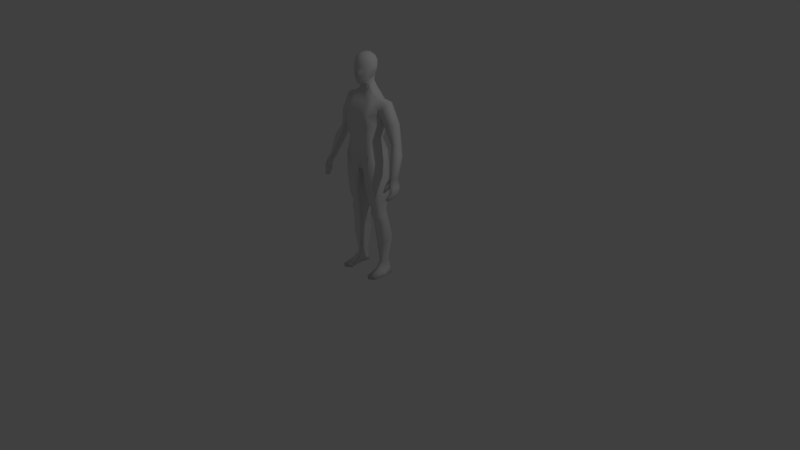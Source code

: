 # Source: playermodel.blend  (saved by Blender 2.78.0; exported with 4.5.12 LTS)
import bpy
from mathutils import Matrix  # noqa: F401  (used for matrix-valued properties, if any)

bpy.ops.wm.read_factory_settings(use_empty=True)
scene = bpy.context.scene
scene.name = 'Scene'

# ---- collections
col_collection_1 = bpy.data.collections.new('Collection 1'); scene.collection.children.link(col_collection_1)
col_collection_6 = bpy.data.collections.new('Collection 6'); scene.collection.children.link(col_collection_6)

# ---- world
world_world = bpy.data.worlds.new('World'); scene.world = world_world
world_world.color = (0.05088, 0.05088, 0.05088)
world_world.use_sun_shadow = False
world_world.sun_shadow_jitter_overblur = 0.0
world_world.cycles.sampling_method = 'MANUAL'

# ---- cameras
cam_camera = bpy.data.cameras.new('Camera')
cam_camera.clip_end = 100.0
cam_camera.lens = 35.0
cam_camera.sensor_width = 32.0
cam_camera.sensor_height = 18.0
cam_camera.ortho_scale = 7.314
cam_camera.dof.focus_distance = 0.0
cam_camera.dof.aperture_fstop = 128.0

# ---- lights
light_lamp = bpy.data.lights.new('Lamp', 'POINT')
light_lamp.transmission_factor = 0.0
light_lamp.cutoff_distance = 30.0
light_lamp.energy = 100.0
light_lamp.shadow_buffer_clip_start = 1.001
light_lamp.shadow_soft_size = 0.1
light_lamp.shadow_maximum_resolution = 0.006
light_lamp.use_absolute_resolution = True

# ---- meshes
me_cube_001 = bpy.data.meshes.new('Cube.001')
me_cube_001.from_pydata([(1.41, -0.4223, 3.876), (1.296, 0.9971, -0.7896), (1.21, 0.5783, 3.862), (1.403, 0.951, 1.739), (0.9869, 0.7343, 0.348), (1.269, -1.217, 1.739), (0.9869, -1.057, 0.348), (0.7813, 0.9407, -0.9229), (0.8683, 0.5759, 4.215), (0.7365, -0.9609, -1.002), (0.9773, -0.311, 4.106), (0.6608, -1.076, 0.2086), (0.8018, -1.217, 1.745), (0.6608, 0.7343, 0.2086), (0.7592, 1.124, 1.765), (1.295, 1.154, 2.67), (1.302, -1.244, 2.506), (0.8182, -1.196, 2.771), (0.8401, 1.223, 2.946), (0.4519, -0.1881, 4.799), (0.339, 0.4474, 5.003), (1.489, 0.1415, 3.861), (1.292, -0.1294, 0.348), (1.698, -0.01968, 1.748), (0.949, 0.1403, 4.127), (1.691, -0.01804, -5.671), (1.688, 0.2792, 2.403), (0.4667, 0.1499, 4.875), (0.4195, 1.099, -1.768), (1.437, -0.04599, -1.01), (0.2565, -0.8496, -2.201), (1.296, -1.125, -1.013), (0.5083, 0.6681, -2.079), (1.52, 0.565, -5.663), (0.6785, -0.3262, -5.735), (1.527, -0.3846, -5.678), (0.6862, 0.6893, -5.704), (0.8847, 0.07331, -5.754), (1.901, 0.1307, -6.731), (1.642, 0.6675, -6.755), (0.7655, -0.1952, -6.832), (1.65, -0.2536, -6.787), (0.7732, 0.7918, -6.784), (0.9717, 0.07331, -6.84), (1.7, 0.2822, -10.66), (1.5, 0.7061, -10.69), (1.169, 0.08755, -10.63), (1.52, 0.0538, -10.64), (1.173, 0.778, -10.67), (1.339, 0.3393, -10.6), (0.3107, 1.083, -2.415), (0.5366, 0.1371, -3.259), (0.3053, -0.8046, -3.261), (1.613, -0.9341, -2.427), (1.753, -0.06623, -2.403), (1.607, 0.8365, -2.271), (0.505, 0.8072, -4.814), (0.4966, -0.6008, -5.106), (1.628, 0.7444, -4.688), (0.7143, 0.09464, -5.148), (1.636, -0.6865, -4.807), (1.789, -0.03936, -4.823), (1.652, -0.4433, -6.221), (1.811, -0.02677, -6.206), (1.643, 0.5264, -6.196), (0.65, 0.6745, -6.245), (0.8512, 0.08204, -6.305), (0.6408, -0.3737, -6.289), (0.968, 1.076, -8.408), (1.053, 0.4919, -8.622), (0.959, -0.03579, -8.737), (1.82, -0.1045, -8.682), (2.1, 0.2162, -8.572), (1.811, 0.9293, -8.372), (1.894, 0.001205, -11.38), (1.717, 0.7802, -11.23), (1.148, -0.3453, -11.26), (1.722, -0.3791, -11.23), (1.152, 0.8521, -11.25), (1.345, 0.05403, -11.42), (2.168, -0.0267, -11.63), (1.998, 0.6733, -11.65), (0.9969, -1.21, -11.71), (2.008, -1.279, -11.68), (1.006, 0.8211, -11.67), (1.207, 0.08192, -11.69), (1.552, -0.1566, 3.738), (1.139, -0.5937, 0.348), (1.49, -0.6181, 1.743), (0.9638, -0.05837, 4.114), (1.554, -0.2326, 2.526), (0.3276, 0.1899, -2.225), (1.366, -0.5879, -1.018), (0.7816, -0.1265, -5.745), (1.609, -0.2013, -5.675), (0.8686, -0.06097, -6.836), (1.776, -0.06147, -6.759), (1.254, 0.2135, -10.62), (1.61, 0.168, -10.65), (0.4209, -0.3159, -3.261), (1.683, -0.4979, -2.423), (0.6055, -0.2531, -5.127), (1.712, -0.3629, -4.815), (0.746, -0.1458, -6.297), (1.732, -0.235, -6.214), (1.96, 0.05585, -8.627), (1.016, 0.2281, -8.69), (1.246, -0.1457, -11.34), (1.808, -0.1889, -11.31), (1.102, -0.5639, -11.7), (2.088, -0.6529, -11.65), (1.429, 0.4148, 3.761), (1.139, 0.3032, 0.348), (1.533, 0.4745, 1.743), (0.901, 0.3401, 4.167), (1.523, 0.6404, 2.571), (0.3242, 0.9516, -2.085), (1.605, 0.2735, -5.667), (0.7854, 0.3813, -5.729), (1.772, 0.3991, -6.743), (0.8724, 0.4326, -6.812), (1.6, 0.4942, -10.67), (1.256, 0.5587, -10.64), (1.68, 0.3953, -2.313), (0.4236, 0.606, -2.837), (1.708, 0.3525, -4.756), (0.6097, 0.4509, -4.981), (0.7506, 0.3783, -6.275), (1.727, 0.2498, -6.201), (1.955, 0.5728, -8.472), (1.007, 0.7839, -8.505), (1.806, 0.3907, -11.31), (1.249, 0.4531, -11.33), (2.083, 0.3233, -11.64), (1.107, 0.4515, -11.68), (1.366, 0.5048, -0.8734), (1.288, 0.916, 3.265), (1.341, -0.833, 3.182), (0.8353, -0.7538, 3.533), (0.7924, 0.8305, 3.663), (1.609, 0.2468, 3.129), (1.571, -0.2727, 3.143), (1.505, 0.6478, 3.175), (1.603, 0.243, 3.129), (2.142, 0.6765, 3.544), (2.196, 0.2993, 3.632), (1.749, 0.6485, 2.469), (1.839, 0.2789, 2.25), (3.248, 0.6332, 0.5064), (2.17, -0.1403, 3.523), (1.776, -0.234, 2.429), (1.982, -0.2742, 2.984), (1.985, 0.7769, 3.013), (2.988, 0.6829, 1.963), (3.074, 0.3162, 1.964), (1.906, 0.5711, 1.919), (1.813, 0.2633, 1.775), (2.968, -0.07473, 1.961), (1.967, -0.1545, 1.916), (2.476, -0.1887, 1.939), (2.484, 0.7223, 1.941), (3.281, 0.316, 0.5242), (2.872, 0.5997, 0.3222), (2.844, 0.2802, 0.2461), (3.24, -0.02339, 0.508), (2.858, -0.09926, 0.3207), (3.052, -0.1255, 0.4166), (3.062, 0.6719, 0.4148), (3.704, 0.3152, -0.4353), (3.752, -0.03291, -0.4387), (3.157, 0.2914, -0.7057), (3.117, -0.05274, -0.8456), (0.8342, -0.9795, -2.019), (3.692, -0.403, -0.4935), (3.136, -0.4729, -0.7722), (3.419, -0.5083, -0.6356), (3.433, 0.3639, -0.5647), (3.919, -0.3331, -2.039), (3.942, -0.5504, -2.025), (3.543, -0.3472, -2.099), (3.509, -0.5632, -2.08), (3.726, -0.6173, -2.059), (3.892, -0.7811, -2.019), (3.463, -0.8915, -2.09), (3.702, -0.8464, -2.046), (3.735, -0.3023, -2.071), (0.7817, 1.163, -1.334), (1.098, -0.4796, -5.707), (1.098, 0.7628, -5.684), (1.203, -0.314, -6.81), (1.203, 0.8924, -6.77), (1.412, 0.05883, -10.61), (1.412, 0.9077, -10.66), (0.952, 1.06, -2.339), (0.952, -1.132, -2.849), (1.06, 0.9503, -4.752), (1.06, -0.8437, -4.958), (1.141, -0.5466, -6.255), (1.141, 0.7292, -6.221), (1.432, 1.237, -8.383), (1.432, -0.119, -8.702), (1.482, -0.4883, -11.32), (1.482, 1.001, -11.32), (1.497, -1.603, -11.69), (1.497, 0.9147, -11.66), (1.682, 0.004908, -11.66), (1.59, -0.7992, -11.68), (1.59, 0.4598, -11.66), (3.804, -1.176, -2.514), (3.831, -0.44, -2.594), (4.045, -1.114, -2.536), (4.223, -0.7708, -2.627), (4.223, -0.44, -2.666), (3.951, -1.211, -2.99), (3.947, -0.6296, -3.003), (4.142, -1.224, -3.105), (4.197, -0.6365, -3.131), (3.821, -1.313, -3.267), (3.808, -0.7245, -3.304), (3.996, -1.335, -3.45), (4.046, -0.728, -3.478), (3.682, -1.522, -3.618), (3.609, -1.144, -3.747), (3.799, -1.531, -3.685), (3.738, -1.126, -3.82), (3.429, -1.548, -3.084), (3.669, -1.274, -2.6), (3.429, -1.443, -3.112), (3.428, -1.227, -2.442), (3.538, -1.548, -3.084), (3.428, -0.9074, -2.534), (3.538, -1.443, -3.112), (3.683, -0.9658, -2.732), (4.027, -0.44, -2.63), (3.915, -1.146, -2.528), (3.949, -0.9201, -2.997), (4.072, -0.6331, -3.067), (4.012, -1.219, -3.028), (3.927, -0.7262, -3.391), (3.907, -1.324, -3.356), (3.674, -1.145, -3.779), (3.704, -1.529, -3.645), (4.204, -0.9271, -3.121), (3.818, -1.046, -3.281), (4.059, -1.056, -3.463), (3.645, -1.414, -3.733), (3.768, -1.419, -3.798), (3.706, -1.417, -3.766), (3.428, -1.071, -2.486), (4.173, -1.075, -3.113), (4.028, -1.196, -3.457), (3.95, -1.065, -2.993), (3.819, -1.18, -3.274), (3.663, -1.468, -3.675), (3.705, -1.473, -3.705), (4.134, -0.9422, -2.582), (3.783, -1.475, -3.741), (4.223, -0.6054, -2.647), (3.948, -0.7749, -3.0), (4.201, -0.7818, -3.126), (4.053, -0.8921, -3.47), (3.753, -1.273, -3.809), (3.813, -0.8855, -3.293), (3.627, -1.279, -3.74), (3.69, -1.281, -3.772), (-3.702, -0.8464, -2.046), (-3.735, -0.3023, -2.071), (0.6512, -0.2085, 4.326), (0.6498, 0.5219, 4.478), (0.7341, 0.1803, 4.355), (0.6767, 0.409, 4.416), (0.7335, -0.01574, 4.338), (0.344, 0.7087, 6.646), (0.8349, -0.4041, 6.662), (0.3258, -0.7649, 4.977), (0.3599, -0.4065, 7.144), (0.3599, 0.3082, 7.161), (0.2289, -0.9778, 5.629), (0.3542, -0.8774, 6.576), (0.7914, -0.5557, 5.718), (0.7576, 0.1387, 5.715), (0.8349, 0.2632, 6.674), (0.3223, 0.6399, 5.745), (0.336, 0.5746, 6.968), (0.6092, 0.4459, 5.788), (0.6036, 0.01872, 5.334), (0.6671, -0.386, 6.99), (0.6092, -0.8074, 5.687), (0.2979, -0.9226, 5.128), (0.6473, 0.5325, 6.651), (0.6021, -0.6651, 5.237), (0.6671, 0.2771, 7.005), (0.6473, -0.7001, 6.63), (0.336, -0.7173, 6.942), (0.3798, -0.03666, 7.22), (0.367, -0.9218, 6.198), (0.873, -0.4607, 6.213), (0.8605, 0.2363, 6.305), (0.8393, -0.2079, 5.67), (0.8997, -0.06158, 6.687), (0.3506, 0.7255, 6.221), (0.5118, -0.8091, 5.315), (0.5625, -0.6131, 6.869), (0.5135, 0.3046, 5.446), (0.5625, 0.4729, 6.891), (0.665, 0.5231, 6.235), (0.6448, -0.3754, 5.275), (0.7082, -0.04289, 7.04), (0.665, -0.7553, 6.199), (0.958, -0.09221, 6.292), (0.2431, -0.9672, 5.892), (0.8322, -0.5082, 5.953), (0.809, 0.1875, 5.995), (0.3364, 0.6827, 5.971), (0.6371, 0.4845, 6.0), (0.6371, -0.7814, 5.931), (0.8986, -0.15, 5.966), (0.2253, -0.9697, 5.555), (0.7636, -0.5718, 5.647), (0.7229, 0.1241, 5.632), (0.5952, 0.4252, 5.738), (0.595, -0.8077, 5.632), (0.3247, 0.6116, 5.636), (0.8002, -0.2268, 5.582), (0.8953, 0.1902, 5.962), (0.9516, 0.222, 6.166), (0.8465, 0.167, 5.817), (0.9236, -0.105, 5.786), (1.043, -0.03382, 6.165), (0.9797, -0.07368, 5.947), (0.8058, 0.1392, 5.694), (0.8792, -0.1365, 5.659), (-1.41, -0.4223, 3.876), (-1.296, 0.9971, -0.7896), (-1.21, 0.5783, 3.862), (-1.403, 0.951, 1.739), (-0.9869, 0.7343, 0.348), (-1.269, -1.217, 1.739), (-0.9869, -1.057, 0.348), (-0.7813, 0.9407, -0.9229), (-0.8683, 0.5759, 4.215), (-0.7365, -0.9609, -1.002), (-0.9773, -0.311, 4.106), (-0.6608, -1.076, 0.2086), (-0.8018, -1.217, 1.745), (-0.6608, 0.7343, 0.2086), (-0.7592, 1.124, 1.765), (-1.295, 1.154, 2.67), (-1.302, -1.244, 2.506), (-0.8182, -1.196, 2.771), (-0.8401, 1.223, 2.946), (-0.4519, -0.1881, 4.799), (-0.339, 0.4474, 5.003), (-1.489, 0.1415, 3.861), (-1.292, -0.1294, 0.348), (-1.698, -0.01968, 1.748), (-0.949, 0.1403, 4.127), (-1.691, -0.01804, -5.671), (-1.688, 0.2792, 2.403), (-0.4667, 0.1499, 4.875), (-0.4195, 1.099, -1.768), (-1.437, -0.04599, -1.01), (-0.2565, -0.8496, -2.201), (-1.296, -1.125, -1.013), (-0.5083, 0.6681, -2.079), (-1.52, 0.565, -5.663), (-0.6785, -0.3262, -5.735), (-1.527, -0.3846, -5.678), (-0.6862, 0.6893, -5.704), (-0.8847, 0.07331, -5.754), (-1.901, 0.1307, -6.731), (-1.642, 0.6675, -6.755), (-0.7655, -0.1952, -6.832), (-1.65, -0.2536, -6.787), (-0.7732, 0.7918, -6.784), (-0.9717, 0.07331, -6.84), (-1.7, 0.2822, -10.66), (-1.5, 0.7061, -10.69), (-1.169, 0.08755, -10.63), (-1.52, 0.0538, -10.64), (-1.173, 0.778, -10.67), (-1.339, 0.3393, -10.6), (-0.3107, 1.083, -2.415), (-0.5366, 0.1371, -3.259), (-0.3053, -0.8046, -3.261), (-1.613, -0.9341, -2.427), (-1.753, -0.06623, -2.403), (-1.607, 0.8365, -2.271), (-0.505, 0.8072, -4.814), (-0.4966, -0.6008, -5.106), (-1.628, 0.7444, -4.688), (-0.7143, 0.09464, -5.148), (-1.636, -0.6865, -4.807), (-1.789, -0.03936, -4.823), (-1.652, -0.4433, -6.221), (-1.811, -0.02677, -6.206), (-1.643, 0.5264, -6.196), (-0.65, 0.6745, -6.245), (-0.8512, 0.08204, -6.305), (-0.6408, -0.3737, -6.289), (-0.968, 1.076, -8.408), (-1.053, 0.4919, -8.622), (-0.959, -0.03579, -8.737), (-1.82, -0.1045, -8.682), (-2.1, 0.2162, -8.572), (-1.811, 0.9293, -8.372), (-1.894, 0.001205, -11.38), (-1.717, 0.7802, -11.23), (-1.148, -0.3453, -11.26), (-1.722, -0.3791, -11.23), (-1.152, 0.8521, -11.25), (-1.345, 0.05403, -11.42), (-2.168, -0.0267, -11.63), (-1.998, 0.6733, -11.65), (-0.9969, -1.21, -11.71), (-2.008, -1.279, -11.68), (-1.006, 0.8211, -11.67), (-1.207, 0.08192, -11.69), (-1.552, -0.1566, 3.738), (-1.139, -0.5937, 0.348), (-1.49, -0.6181, 1.743), (-0.9638, -0.05837, 4.114), (-1.554, -0.2326, 2.526), (-0.3276, 0.1899, -2.225), (-1.366, -0.5879, -1.018), (-0.7816, -0.1265, -5.745), (-1.609, -0.2013, -5.675), (-0.8686, -0.06097, -6.836), (-1.776, -0.06147, -6.759), (-1.254, 0.2135, -10.62), (-1.61, 0.168, -10.65), (-0.4209, -0.3159, -3.261), (-1.683, -0.4979, -2.423), (-0.6055, -0.2531, -5.127), (-1.712, -0.3629, -4.815), (-0.746, -0.1458, -6.297), (-1.732, -0.235, -6.214), (-1.96, 0.05585, -8.627), (-1.016, 0.2281, -8.69), (-1.246, -0.1457, -11.34), (-1.808, -0.1889, -11.31), (-1.102, -0.5639, -11.7), (-2.088, -0.6529, -11.65), (-1.429, 0.4148, 3.761), (-1.139, 0.3032, 0.348), (-1.533, 0.4745, 1.743), (-0.901, 0.3401, 4.167), (-1.523, 0.6404, 2.571), (-0.3242, 0.9516, -2.085), (-1.605, 0.2735, -5.667), (-0.7854, 0.3813, -5.729), (-1.772, 0.3991, -6.743), (-0.8724, 0.4326, -6.812), (-1.6, 0.4942, -10.67), (-1.256, 0.5587, -10.64), (-1.68, 0.3953, -2.313), (-0.4236, 0.606, -2.837), (-1.708, 0.3525, -4.756), (-0.6097, 0.4509, -4.981), (-0.7506, 0.3783, -6.275), (-1.727, 0.2498, -6.201), (-1.955, 0.5728, -8.472), (-1.007, 0.7839, -8.505), (-1.806, 0.3907, -11.31), (-1.249, 0.4531, -11.33), (-2.083, 0.3233, -11.64), (-1.107, 0.4515, -11.68), (-1.366, 0.5048, -0.8734), (-1.288, 0.916, 3.265), (-1.341, -0.833, 3.182), (-0.8353, -0.7538, 3.533), (-0.7924, 0.8305, 3.663), (-1.609, 0.2468, 3.129), (-1.571, -0.2727, 3.143), (-1.505, 0.6478, 3.175), (-1.603, 0.243, 3.129), (-2.142, 0.6765, 3.544), (-2.196, 0.2993, 3.632), (-1.749, 0.6485, 2.469), (-1.839, 0.2789, 2.25), (-3.248, 0.6332, 0.5064), (-2.17, -0.1403, 3.523), (-1.776, -0.234, 2.429), (-1.982, -0.2742, 2.984), (-1.985, 0.7769, 3.013), (-2.988, 0.6829, 1.963), (-3.074, 0.3162, 1.964), (-1.906, 0.5711, 1.919), (-1.813, 0.2633, 1.775), (-2.968, -0.07473, 1.961), (-1.967, -0.1545, 1.916), (-2.476, -0.1887, 1.939), (-2.484, 0.7223, 1.941), (-3.281, 0.316, 0.5242), (-2.872, 0.5997, 0.3222), (-2.844, 0.2802, 0.2461), (-3.24, -0.02339, 0.508), (-2.858, -0.09926, 0.3207), (-3.052, -0.1255, 0.4166), (-3.062, 0.6719, 0.4148), (-3.704, 0.3152, -0.4353), (-3.752, -0.03291, -0.4387), (-3.157, 0.2914, -0.7057), (-3.117, -0.05274, -0.8456), (-0.8342, -0.9795, -2.019), (-3.692, -0.403, -0.4935), (-3.136, -0.4729, -0.7722), (-3.419, -0.5083, -0.6356), (-3.433, 0.3639, -0.5647), (-3.919, -0.3331, -2.039), (-3.942, -0.5504, -2.025), (-3.543, -0.3472, -2.099), (-3.509, -0.5632, -2.08), (-3.726, -0.6173, -2.059), (-3.892, -0.7811, -2.019), (-3.463, -0.8915, -2.09), (-3.702, -0.8464, -2.046), (-3.735, -0.3023, -2.071), (-0.7817, 1.163, -1.334), (-1.098, -0.4796, -5.707), (-1.098, 0.7628, -5.684), (-1.203, -0.314, -6.81), (-1.203, 0.8924, -6.77), (-1.412, 0.05883, -10.61), (-1.412, 0.9077, -10.66), (-0.952, 1.06, -2.339), (-0.952, -1.132, -2.849), (-1.06, 0.9503, -4.752), (-1.06, -0.8437, -4.958), (-1.141, -0.5466, -6.255), (-1.141, 0.7292, -6.221), (-1.432, 1.237, -8.383), (-1.432, -0.119, -8.702), (-1.482, -0.4883, -11.32), (-1.482, 1.001, -11.32), (-1.497, -1.603, -11.69), (-1.497, 0.9147, -11.66), (-1.682, 0.004908, -11.66), (-1.59, -0.7992, -11.68), (-1.59, 0.4598, -11.66), (-3.804, -1.176, -2.514), (-3.831, -0.44, -2.594), (-4.045, -1.114, -2.536), (-4.223, -0.7708, -2.627), (-4.223, -0.44, -2.666), (-3.951, -1.211, -2.99), (-3.947, -0.6296, -3.003), (-4.142, -1.224, -3.105), (-4.197, -0.6365, -3.131), (-3.821, -1.313, -3.267), (-3.808, -0.7245, -3.304), (-3.996, -1.335, -3.45), (-4.046, -0.728, -3.478), (-3.682, -1.522, -3.618), (-3.609, -1.144, -3.747), (-3.799, -1.531, -3.685), (-3.738, -1.126, -3.82), (-3.429, -1.548, -3.084), (-3.669, -1.274, -2.6), (-3.429, -1.443, -3.112), (-3.428, -1.227, -2.442), (-3.538, -1.548, -3.084), (-3.428, -0.9074, -2.534), (-3.538, -1.443, -3.112), (-3.683, -0.9658, -2.732), (-4.027, -0.44, -2.63), (-3.915, -1.146, -2.528), (-3.949, -0.9201, -2.997), (-4.072, -0.6331, -3.067), (-4.012, -1.219, -3.028), (-3.927, -0.7262, -3.391), (-3.907, -1.324, -3.356), (-3.674, -1.145, -3.779), (-3.704, -1.529, -3.645), (-4.204, -0.9271, -3.121), (-3.818, -1.046, -3.281), (-4.059, -1.056, -3.463), (-3.645, -1.414, -3.733), (-3.768, -1.419, -3.798), (-3.706, -1.417, -3.766), (-3.428, -1.071, -2.486), (-4.173, -1.075, -3.113), (-4.028, -1.196, -3.457), (-3.95, -1.065, -2.993), (-3.819, -1.18, -3.274), (-3.663, -1.468, -3.675), (-3.705, -1.473, -3.705), (-4.134, -0.9422, -2.582), (-3.783, -1.475, -3.741), (-4.223, -0.6054, -2.647), (-3.948, -0.7749, -3.0), (-4.201, -0.7818, -3.126), (-4.053, -0.8921, -3.47), (-3.753, -1.273, -3.809), (-3.813, -0.8855, -3.293), (-3.627, -1.279, -3.74), (-3.69, -1.281, -3.772), (0.0, -0.311, 4.025), (0.0, 0.9937, -1.528), (0.0, 0.7736, 4.141), (0.0, -1.023, 0.08882), (0.0, -1.217, 1.771), (0.0, 1.177, 1.791), (0.0, 0.7343, 0.08882), (0.0, -1.18, 2.871), (0.0, 1.295, 3.042), (0.0, -0.3181, 4.78), (0.0, 0.5459, 4.962), (0.0, 0.4166, -2.186), (0.0, 0.2313, 4.131), (0.0, -0.1289, 0.08882), (0.0, -0.01968, 1.781), (0.0, 0.05771, 2.956), (0.0, 0.1812, 4.828), (0.0, -0.823, -2.279), (0.0, -0.03987, 4.052), (0.0, -0.5794, 0.08882), (0.0, -0.6181, 1.776), (0.0, -0.5611, 2.914), (0.0, 0.08907, -2.304), (0.0, 0.5025, 4.124), (0.0, 0.3032, 0.08882), (0.0, 0.5787, 1.786), (0.0, 0.6765, 2.999), (0.0, 0.9036, -2.066), (0.0, 0.9123, -2.06), (0.0, -0.7454, 3.558), (0.0, 1.034, 3.678), (0.0, 0.1445, 3.623), (0.0, -0.3005, 3.595), (0.0, 0.5895, 3.652), (3.702, -0.8464, -2.046), (3.735, -0.3023, -2.071), (0.0, -0.2437, 4.346), (-0.6512, -0.2085, 4.326), (-0.6498, 0.5219, 4.478), (-0.7341, 0.1803, 4.355), (-0.6767, 0.409, 4.416), (-0.7335, -0.01574, 4.338), (0.0, 0.6035, 4.505), (-0.344, 0.7087, 6.646), (-0.8349, -0.4041, 6.662), (-0.3258, -0.7649, 4.977), (-0.3599, -0.4065, 7.144), (-0.3599, 0.3082, 7.161), (-0.2289, -0.9778, 5.629), (-0.3542, -0.8774, 6.576), (-0.7914, -0.5557, 5.718), (-0.7576, 0.1387, 5.715), (-0.8349, 0.2632, 6.674), (-0.3223, 0.6399, 5.745), (-0.336, 0.5746, 6.968), (-0.6092, 0.4459, 5.788), (-0.6036, 0.01872, 5.334), (-0.6671, -0.386, 6.99), (-0.6092, -0.8074, 5.687), (-0.2979, -0.9226, 5.128), (-0.6473, 0.5325, 6.651), (-0.6021, -0.6651, 5.237), (-0.6671, 0.2771, 7.005), (-0.6473, -0.7001, 6.63), (-0.336, -0.7173, 6.942), (0.0, -0.4463, 7.213), (0.0, 0.3481, 7.229), (-0.3798, -0.03666, 7.22), (0.0, -0.8598, 4.808), (-0.367, -0.9218, 6.198), (0.0, -1.226, 5.557), (0.0, -0.9786, 6.538), (-0.873, -0.4607, 6.213), (-0.8605, 0.2363, 6.305), (-0.8393, -0.2079, 5.67), (-0.8997, -0.06158, 6.687), (-0.3506, 0.7255, 6.221), (0.0, 0.7696, 5.674), (0.0, 0.8384, 6.649), (-0.5118, -0.8091, 5.315), (-0.5625, -0.6131, 6.869), (-0.5135, 0.3046, 5.446), (-0.5625, 0.4729, 6.891), (0.0, 0.6568, 6.995), (-0.665, 0.5231, 6.235), (-0.6448, -0.3754, 5.275), (-0.7082, -0.04289, 7.04), (-0.665, -0.7553, 6.199), (0.0, -1.019, 5.003), (0.0, -0.7995, 6.969), (0.0, -0.03666, 7.314), (0.0, -0.9875, 6.193), (-0.958, -0.09221, 6.292), (0.0, 0.8802, 6.198), (-0.2431, -0.9672, 5.892), (-0.8322, -0.5082, 5.953), (-0.809, 0.1875, 5.995), (-0.3364, 0.6827, 5.971), (-0.6371, 0.4845, 6.0), (-0.6371, -0.7814, 5.931), (0.0, -1.141, 5.954), (-0.8986, -0.15, 5.966), (0.0, 0.8249, 5.924), (-0.2253, -0.9697, 5.555), (-0.7636, -0.5718, 5.647), (-0.7229, 0.1241, 5.632), (-0.5952, 0.4252, 5.738), (-0.595, -0.8077, 5.632), (-0.3247, 0.6116, 5.636), (0.0, -1.085, 5.521), (-0.8002, -0.2268, 5.582), (0.0, 0.7368, 5.569), (-0.8953, 0.1902, 5.962), (-0.9516, 0.222, 6.166), (-0.8465, 0.167, 5.817), (-0.9236, -0.105, 5.786), (-1.043, -0.03382, 6.165), (-0.9797, -0.07368, 5.947), (-0.8058, 0.1392, 5.694), (-0.8792, -0.1365, 5.659)], [(266, 265), (632, 631)], [(139, 8, 2, 136), (141, 86, 0, 137), (138, 10, 597, 626), (11, 12, 601, 600), (92, 87, 6, 31), (87, 88, 5, 6), (7, 13, 4, 1), (13, 14, 3, 4), (603, 602, 14, 13), (598, 603, 13, 7), (6, 5, 12, 11), (31, 6, 11, 9), (86, 89, 10, 0), (137, 0, 10, 138), (627, 599, 8, 139), (602, 605, 18, 14), (5, 16, 17, 12), (12, 17, 604, 601), (88, 90, 16, 5), (14, 18, 15, 3), (27, 613, 606, 19), (633, 267, 19, 606), (268, 639, 607, 20), (269, 270, 268, 20, 27), (113, 115, 26, 23), (111, 114, 24, 21), (112, 113, 23, 22), (135, 112, 22, 29), (598, 7, 28), (142, 111, 21, 140), (196, 57, 34, 187), (619, 91, 30, 614), (625, 116, 32, 608), (126, 56, 36, 118), (31, 9, 30, 172), (7, 1, 186, 28), (198, 64, 39, 190), (104, 62, 41, 96), (102, 60, 35, 94), (101, 59, 37, 93), (195, 58, 33, 188), (125, 61, 25, 117), (106, 69, 49, 97), (130, 68, 48, 122), (128, 63, 38, 119), (127, 65, 42, 120), (103, 66, 43, 95), (197, 67, 40, 189), (192, 45, 75, 202), (98, 47, 77, 108), (200, 70, 46, 191), (105, 71, 47, 98), (199, 73, 45, 192), (129, 72, 44, 121), (135, 29, 54, 123), (186, 1, 55, 193), (91, 32, 51, 99), (92, 31, 53, 100), (116, 28, 50, 124), (172, 30, 52, 194), (123, 54, 61, 125), (193, 55, 58, 195), (99, 51, 59, 101), (100, 53, 60, 102), (124, 50, 56, 126), (194, 52, 57, 196), (187, 34, 67, 197), (93, 37, 66, 103), (118, 36, 65, 127), (117, 25, 63, 128), (94, 35, 62, 104), (188, 33, 64, 198), (119, 38, 72, 129), (190, 39, 73, 199), (96, 41, 71, 105), (189, 40, 70, 200), (120, 42, 68, 130), (95, 43, 69, 106), (202, 75, 81, 204), (108, 77, 83, 110), (121, 44, 74, 131), (122, 48, 78, 132), (97, 49, 79, 107), (191, 46, 76, 201), (206, 110, 83, 203), (207, 133, 80, 205), (131, 74, 80, 133), (132, 78, 84, 134), (107, 79, 85, 109), (201, 76, 82, 203), (76, 107, 109, 82), (205, 80, 110, 206), (46, 97, 107, 76), (74, 108, 110, 80), (40, 95, 106, 70), (38, 96, 105, 72), (25, 94, 104, 63), (34, 93, 103, 67), (54, 100, 102, 61), (52, 99, 101, 57), (29, 92, 100, 54), (30, 91, 99, 52), (72, 105, 98, 44), (44, 98, 108, 74), (67, 103, 95, 40), (70, 106, 97, 46), (57, 101, 93, 34), (61, 102, 94, 25), (63, 104, 96, 38), (608, 32, 91, 619), (267, 271, 269, 27, 19), (23, 26, 90, 88), (21, 24, 89, 86), (22, 23, 88, 87), (29, 22, 87, 92), (140, 21, 86, 141), (79, 132, 134, 85), (75, 131, 133, 81), (204, 81, 133, 207), (49, 122, 132, 79), (45, 121, 131, 75), (43, 120, 130, 69), (39, 119, 129, 73), (33, 117, 128, 64), (37, 118, 127, 66), (51, 124, 126, 59), (55, 123, 125, 58), (32, 116, 124, 51), (1, 135, 123, 55), (73, 129, 121, 45), (66, 127, 120, 43), (64, 128, 119, 39), (69, 130, 122, 49), (58, 125, 117, 33), (59, 126, 118, 37), (598, 28, 116, 625), (136, 2, 111, 142), (1, 4, 112, 135), (4, 3, 113, 112), (2, 8, 114, 111), (3, 15, 115, 113), (20, 607, 613, 27), (15, 136, 142, 115), (26, 140, 141, 90), (115, 142, 140, 26), (605, 627, 139, 18), (16, 137, 138, 17), (17, 138, 626, 604), (90, 141, 137, 16), (18, 139, 136, 15), (142, 143, 21, 111), (143, 141, 86, 21), (26, 90, 141, 143), (115, 26, 143, 142), (151, 150, 158, 159), (152, 144, 153, 160), (144, 145, 154, 153), (150, 147, 156, 158), (141, 90, 150, 151), (21, 86, 149, 145), (26, 115, 146, 147), (86, 141, 151, 149), (115, 142, 152, 146), (90, 26, 147, 150), (111, 21, 145, 144), (142, 111, 144, 152), (160, 153, 148, 167), (153, 154, 161, 148), (158, 156, 163, 165), (155, 160, 167, 162), (145, 149, 157, 154), (147, 146, 155, 156), (149, 151, 159, 157), (146, 152, 160, 155), (165, 163, 171, 174), (162, 167, 176, 170), (164, 166, 175, 173), (163, 162, 170, 171), (159, 158, 165, 166), (154, 157, 164, 161), (156, 155, 162, 163), (157, 159, 166, 164), (173, 175, 184, 182), (171, 170, 179, 180), (169, 173, 182, 178), (175, 174, 183, 184), (148, 161, 169, 168), (167, 148, 168, 176), (166, 165, 174, 175), (161, 164, 173, 169), (185, 177, 178, 181), (181, 178, 182, 184), (180, 181, 184, 183), (179, 185, 181, 180), (170, 176, 185, 179), (174, 171, 180, 183), (168, 169, 178, 177), (176, 168, 177, 185), (84, 204, 207, 134), (85, 205, 206, 109), (77, 201, 203, 83), (134, 207, 205, 85), (109, 206, 203, 82), (47, 191, 201, 77), (78, 202, 204, 84), (41, 189, 200, 71), (42, 190, 199, 68), (36, 188, 198, 65), (35, 187, 197, 62), (53, 194, 196, 60), (50, 193, 195, 56), (31, 172, 194, 53), (28, 186, 193, 50), (68, 199, 192, 48), (71, 200, 191, 47), (48, 192, 202, 78), (62, 197, 189, 41), (56, 195, 188, 36), (65, 198, 190, 42), (60, 196, 187, 35), (208, 183, 180, 179, 209), (233, 185, 177, 212), (211, 178, 182, 210, 255), (234, 184, 183, 208), (255, 210, 215, 249), (185, 179, 180, 183, 184, 181), (249, 215, 219, 250), (234, 208, 213, 237), (233, 212, 216, 236), (208, 209, 214, 258, 235, 251, 213), (239, 217, 221, 241), (258, 214, 218, 262), (237, 213, 217, 239), (236, 216, 220, 238), (254, 256, 223, 241), (238, 220, 224, 240), (250, 219, 223, 256), (262, 218, 222, 263), (248, 180, 179, 230), (230, 179, 209, 232), (232, 209, 208, 226), (226, 208, 183, 228), (227, 231, 229, 225), (229, 226, 228, 225), (231, 232, 226, 229), (227, 230, 232, 231), (225, 228, 248, 230, 227), (218, 238, 240, 222), (253, 254, 241, 221), (214, 236, 238, 218), (215, 237, 239, 219), (219, 239, 241, 223), (209, 233, 236, 214), (210, 234, 237, 215), (210, 182, 184, 234), (209, 179, 185, 233), (263, 264, 247, 245), (252, 243, 245, 253), (260, 244, 246, 261), (264, 261, 246, 247), (251, 235, 243, 252), (259, 242, 244, 260), (257, 211, 242, 259), (212, 177, 178, 211, 257), (228, 183, 180, 248), (213, 251, 252, 217), (217, 252, 253, 221), (245, 247, 254, 253), (244, 250, 256, 246), (247, 246, 256, 254), (242, 249, 250, 244), (211, 255, 249, 242), (212, 257, 259, 216), (216, 259, 260, 220), (240, 224, 261, 264), (220, 260, 261, 224), (222, 240, 264, 263), (243, 262, 263, 245), (235, 258, 262, 243), (597, 10, 267, 633), (24, 114, 270, 269), (89, 24, 269, 271), (114, 8, 268, 270), (10, 89, 271, 267), (8, 599, 639, 268), (272, 300, 690, 675), (272, 675, 680, 283), (272, 283, 304, 289), (272, 289, 305, 300), (273, 296, 309, 299), (273, 299, 307, 286), (273, 286, 302, 292), (273, 292, 308, 296), (274, 665, 606, 19), (274, 19, 306, 290), (274, 290, 301, 288), (274, 288, 685, 665), (275, 286, 307, 294), (275, 294, 687, 662), (275, 662, 686, 293), (275, 293, 302, 286), (276, 291, 304, 283), (276, 283, 680, 663), (276, 663, 687, 294), (276, 294, 307, 291), (27, 20, 303, 285), (27, 285, 306, 19), (317, 288, 301, 321), (310, 315, 308, 295), (310, 295, 688, 697), (317, 706, 685, 288), (278, 295, 308, 292), (278, 292, 302, 293), (278, 293, 686, 668), (278, 668, 688, 295), (318, 290, 306, 323), (311, 316, 309, 296), (311, 296, 308, 315), (318, 321, 301, 290), (319, 285, 303, 320), (312, 314, 305, 297), (323, 319, 330, 331), (319, 323, 306, 285), (281, 297, 305, 289), (281, 289, 304, 291), (281, 291, 307, 299), (281, 299, 309, 297), (322, 20, 607, 708), (313, 699, 690, 300), (313, 300, 305, 314), (322, 320, 303, 20), (614, 30, 9, 11, 600), (282, 313, 314, 284), (282, 674, 699, 313), (312, 297, 325, 324), (280, 284, 314, 312), (279, 311, 315, 287), (279, 298, 316, 311), (277, 310, 697, 667), (277, 287, 315, 310), (282, 284, 320, 322), (282, 322, 708, 674), (319, 280, 326, 330), (280, 319, 320, 284), (279, 287, 321, 318), (279, 318, 323, 298), (277, 667, 706, 317), (277, 317, 321, 287), (324, 325, 328, 329), (326, 324, 329, 327), (326, 327, 331, 330), (297, 309, 328, 325), (298, 323, 331, 327), (280, 312, 324, 326), (309, 316, 329, 328), (316, 298, 327, 329), (471, 468, 334, 340), (473, 469, 332, 418), (470, 626, 597, 342), (343, 600, 601, 344), (424, 363, 338, 419), (419, 338, 337, 420), (339, 333, 336, 345), (345, 336, 335, 346), (603, 345, 346, 602), (598, 339, 345, 603), (338, 343, 344, 337), (363, 341, 343, 338), (418, 332, 342, 421), (469, 470, 342, 332), (627, 471, 340, 599), (602, 346, 350, 605), (337, 344, 349, 348), (344, 601, 604, 349), (420, 337, 348, 422), (346, 335, 347, 350), (359, 351, 606, 613), (633, 606, 351, 634), (635, 352, 607, 639), (636, 359, 352, 635, 637), (445, 355, 358, 447), (443, 353, 356, 446), (444, 354, 355, 445), (467, 361, 354, 444), (598, 360, 339), (474, 472, 353, 443), (528, 519, 366, 389), (619, 614, 362, 423), (625, 608, 364, 448), (458, 450, 368, 388), (363, 504, 362, 341), (339, 360, 518, 333), (530, 522, 371, 396), (436, 428, 373, 394), (434, 426, 367, 392), (433, 425, 369, 391), (527, 520, 365, 390), (457, 449, 357, 393), (438, 429, 381, 401), (462, 454, 380, 400), (460, 451, 370, 395), (459, 452, 374, 397), (435, 427, 375, 398), (529, 521, 372, 399), (524, 534, 407, 377), (430, 440, 409, 379), (532, 523, 378, 402), (437, 430, 379, 403), (531, 524, 377, 405), (461, 453, 376, 404), (467, 455, 386, 361), (518, 525, 387, 333), (423, 431, 383, 364), (424, 432, 385, 363), (448, 456, 382, 360), (504, 526, 384, 362), (455, 457, 393, 386), (525, 527, 390, 387), (431, 433, 391, 383), (432, 434, 392, 385), (456, 458, 388, 382), (526, 528, 389, 384), (519, 529, 399, 366), (425, 435, 398, 369), (450, 459, 397, 368), (449, 460, 395, 357), (426, 436, 394, 367), (520, 530, 396, 365), (451, 461, 404, 370), (522, 531, 405, 371), (428, 437, 403, 373), (521, 532, 402, 372), (452, 462, 400, 374), (427, 438, 401, 375), (534, 536, 413, 407), (440, 442, 415, 409), (453, 463, 406, 376), (454, 464, 410, 380), (429, 439, 411, 381), (523, 533, 408, 378), (538, 535, 415, 442), (539, 537, 412, 465), (463, 465, 412, 406), (464, 466, 416, 410), (439, 441, 417, 411), (533, 535, 414, 408), (408, 414, 441, 439), (537, 538, 442, 412), (378, 408, 439, 429), (406, 412, 442, 440), (372, 402, 438, 427), (370, 404, 437, 428), (357, 395, 436, 426), (366, 399, 435, 425), (386, 393, 434, 432), (384, 389, 433, 431), (361, 386, 432, 424), (362, 384, 431, 423), (404, 376, 430, 437), (376, 406, 440, 430), (399, 372, 427, 435), (402, 378, 429, 438), (389, 366, 425, 433), (393, 357, 426, 434), (395, 370, 428, 436), (608, 619, 423, 364), (634, 351, 359, 636, 638), (355, 420, 422, 358), (353, 418, 421, 356), (354, 419, 420, 355), (361, 424, 419, 354), (472, 473, 418, 353), (411, 417, 466, 464), (407, 413, 465, 463), (536, 539, 465, 413), (381, 411, 464, 454), (377, 407, 463, 453), (375, 401, 462, 452), (371, 405, 461, 451), (365, 396, 460, 449), (369, 398, 459, 450), (383, 391, 458, 456), (387, 390, 457, 455), (364, 383, 456, 448), (333, 387, 455, 467), (405, 377, 453, 461), (398, 375, 452, 459), (396, 371, 451, 460), (401, 381, 454, 462), (390, 365, 449, 457), (391, 369, 450, 458), (598, 625, 448, 360), (468, 474, 443, 334), (333, 467, 444, 336), (336, 444, 445, 335), (334, 443, 446, 340), (335, 445, 447, 347), (352, 359, 613, 607), (347, 447, 474, 468), (358, 422, 473, 472), (447, 358, 472, 474), (605, 350, 471, 627), (348, 349, 470, 469), (349, 604, 626, 470), (422, 348, 469, 473), (350, 347, 468, 471), (474, 443, 353, 475), (475, 353, 418, 473), (358, 475, 473, 422), (447, 474, 475, 358), (483, 491, 490, 482), (484, 492, 485, 476), (476, 485, 486, 477), (482, 490, 488, 479), (473, 483, 482, 422), (353, 477, 481, 418), (358, 479, 478, 447), (418, 481, 483, 473), (447, 478, 484, 474), (422, 482, 479, 358), (443, 476, 477, 353), (474, 484, 476, 443), (492, 499, 480, 485), (485, 480, 493, 486), (490, 497, 495, 488), (487, 494, 499, 492), (477, 486, 489, 481), (479, 488, 487, 478), (481, 489, 491, 483), (478, 487, 492, 484), (497, 506, 503, 495), (494, 502, 508, 499), (496, 505, 507, 498), (495, 503, 502, 494), (491, 498, 497, 490), (486, 493, 496, 489), (488, 495, 494, 487), (489, 496, 498, 491), (505, 514, 516, 507), (503, 512, 511, 502), (501, 510, 514, 505), (507, 516, 515, 506), (480, 500, 501, 493), (499, 508, 500, 480), (498, 507, 506, 497), (493, 501, 505, 496), (517, 513, 510, 509), (513, 516, 514, 510), (512, 515, 516, 513), (511, 512, 513, 517), (502, 511, 517, 508), (506, 515, 512, 503), (500, 509, 510, 501), (508, 517, 509, 500), (416, 466, 539, 536), (417, 441, 538, 537), (409, 415, 535, 533), (466, 417, 537, 539), (441, 414, 535, 538), (379, 409, 533, 523), (410, 416, 536, 534), (373, 403, 532, 521), (374, 400, 531, 522), (368, 397, 530, 520), (367, 394, 529, 519), (385, 392, 528, 526), (382, 388, 527, 525), (363, 385, 526, 504), (360, 382, 525, 518), (400, 380, 524, 531), (403, 379, 523, 532), (380, 410, 534, 524), (394, 373, 521, 529), (388, 368, 520, 527), (397, 374, 522, 530), (392, 367, 519, 528), (540, 541, 511, 512, 515), (565, 544, 509, 517), (543, 587, 542, 514, 510), (566, 540, 515, 516), (587, 581, 547, 542), (517, 513, 516, 515, 512, 511), (581, 582, 551, 547), (566, 569, 545, 540), (565, 568, 548, 544), (540, 545, 583, 567, 590, 546, 541), (571, 573, 553, 549), (590, 594, 550, 546), (569, 571, 549, 545), (568, 570, 552, 548), (586, 573, 555, 588), (570, 572, 556, 552), (582, 588, 555, 551), (594, 595, 554, 550), (580, 562, 511, 512), (562, 564, 541, 511), (564, 558, 540, 541), (558, 560, 515, 540), (559, 557, 561, 563), (561, 557, 560, 558), (563, 561, 558, 564), (559, 563, 564, 562), (557, 559, 562, 580, 560), (550, 554, 572, 570), (585, 553, 573, 586), (546, 550, 570, 568), (547, 551, 571, 569), (551, 555, 573, 571), (541, 546, 568, 565), (542, 547, 569, 566), (542, 566, 516, 514), (541, 565, 517, 511), (595, 577, 579, 596), (584, 585, 577, 575), (592, 593, 578, 576), (596, 579, 578, 593), (583, 584, 575, 567), (591, 592, 576, 574), (589, 591, 574, 543), (544, 589, 543, 510, 509), (560, 580, 512, 515), (545, 549, 584, 583), (549, 553, 585, 584), (577, 585, 586, 579), (576, 578, 588, 582), (579, 586, 588, 578), (574, 576, 582, 581), (543, 574, 581, 587), (544, 548, 591, 589), (548, 552, 592, 591), (572, 596, 593, 556), (552, 556, 593, 592), (554, 595, 596, 572), (575, 577, 595, 594), (567, 575, 594, 590), (630, 620, 599, 627), (624, 598, 625), (615, 597, 633, 606, 613), (624, 621, 603, 598), (621, 622, 602, 603), (622, 623, 605, 602), (617, 618, 612, 611), (616, 617, 611, 610), (619, 616, 610, 608), (620, 609, 613), (629, 615, 609, 628), (626, 597, 615, 629), (614, 600, 616, 619), (600, 601, 617, 616), (601, 604, 618, 617), (609, 615, 613), (599, 620, 613, 607, 639), (611, 612, 623, 622), (610, 611, 622, 621), (608, 610, 621, 624), (608, 624, 625), (628, 609, 620, 630), (612, 628, 630, 623), (604, 626, 629, 618), (618, 629, 628, 612), (623, 630, 627, 605), (619, 608, 625, 598, 603, 602, 605, 627, 599, 639, 607, 613, 606, 633, 597, 626, 604, 601, 600, 614), (597, 633, 634, 342), (356, 636, 637, 446), (421, 638, 636, 356), (446, 637, 635, 340), (342, 634, 638, 421), (340, 635, 639, 599), (640, 675, 690, 673), (640, 651, 680, 675), (640, 657, 679, 651), (640, 673, 681, 657), (641, 672, 689, 669), (641, 654, 683, 672), (641, 660, 677, 654), (641, 669, 684, 660), (642, 351, 606, 665), (642, 658, 682, 351), (642, 656, 676, 658), (642, 665, 685, 656), (643, 664, 683, 654), (643, 662, 687, 664), (643, 661, 686, 662), (643, 654, 677, 661), (644, 651, 679, 659), (644, 663, 680, 651), (644, 664, 687, 663), (644, 659, 683, 664), (359, 653, 678, 352), (359, 351, 682, 653), (700, 704, 676, 656), (691, 666, 684, 696), (691, 697, 688, 666), (700, 656, 685, 706), (646, 660, 684, 666), (646, 661, 677, 660), (646, 668, 686, 661), (646, 666, 688, 668), (701, 707, 682, 658), (692, 669, 689, 698), (692, 696, 684, 669), (701, 658, 676, 704), (702, 703, 678, 653), (693, 670, 681, 695), (707, 716, 715, 702), (702, 653, 682, 707), (649, 657, 681, 670), (649, 659, 679, 657), (649, 672, 683, 659), (649, 670, 689, 672), (705, 708, 607, 352), (694, 673, 690, 699), (694, 695, 681, 673), (705, 352, 678, 703), (614, 600, 343, 341, 362), (650, 652, 695, 694), (650, 694, 699, 674), (693, 709, 710, 670), (648, 693, 695, 652), (647, 655, 696, 692), (647, 692, 698, 671), (645, 667, 697, 691), (645, 691, 696, 655), (650, 705, 703, 652), (650, 674, 708, 705), (702, 715, 711, 648), (648, 652, 703, 702), (647, 701, 704, 655), (647, 671, 707, 701), (645, 700, 706, 667), (645, 655, 704, 700), (709, 714, 713, 710), (711, 712, 714, 709), (711, 715, 716, 712), (670, 710, 713, 689), (671, 712, 716, 707), (648, 711, 709, 693), (689, 713, 714, 698), (698, 714, 712, 671)])
me_cube_001.polygons.foreach_set('use_smooth', [True] * 739)
me_cube_001.use_remesh_preserve_volume = False
me_cube_001.use_remesh_preserve_attributes = False
me_cube_001.use_mirror_vertex_groups = False
me_cube_001.update()
arm_armature = bpy.data.armatures.new('Armature')  # bones are not reproduced

# ---- objects
ob_cube = bpy.data.objects.new('Cube', me_cube_001)
ob_lamp = bpy.data.objects.new('Lamp', light_lamp)
ob_camera = bpy.data.objects.new('Camera', cam_camera)
ob_armature = bpy.data.objects.new('Armature', arm_armature)

# ---- transforms, parenting, visibility, modifiers, constraints
ob_cube.parent = ob_armature
ob_cube.matrix_parent_inverse = Matrix(((1.0, 0.0, 0.0, -0.02005), (0.0, 1.0, 0.0, 0.00771), (0.0, 0.0, 1.0, -1.556), (0.0, 0.0, 0.0, 1.0)))
ob_cube.location = (0.01749, -2.492e-07, 1.854)
ob_cube.scale = (0.1494, 0.1494, 0.1494)
ob_cube.lineart.crease_threshold = 0.0
_vg = ob_cube.vertex_groups.new(name='LowerTorso')
for _i, _w in zip([1, 4, 6, 7, 9, 11, 13, 22, 28, 29, 30, 31, 32, 50, 52, 53, 54, 55, 87, 91, 92, 99, 100, 112, 116, 123, 124, 135, 172, 186, 193, 194, 333, 336, 338, 339, 341, 343, 354, 360, 361, 362, 363, 364, 382, 384, 385, 419, 423, 424, 431, 444, 448, 456, 467, 504, 518, 525, 526, 598, 600, 608, 614, 619, 624, 625], [0.5624, 0.07226, 0.06473, 0.4999, 0.4636, 0.07237, 0.06215, 0.08184, 0.3188, 0.5899, 0.7226, 0.3675, 0.2745, 0.1185, 0.08902, 0.07629, 0.03978, 0.05727, 0.0743, 0.2803, 0.5348, 0.04457, 0.05574, 0.08078, 0.3344, 0.05071, 0.06461, 0.5942, 0.3476, 0.3294, 0.06841, 0.09764, 0.1467, 0.007371, 0.05125, 0.2301, 0.2045, 0.0554, 0.0398, 0.2774, 0.08796, 0.5506, 0.108, 0.2744, 0.1083, 0.07252, 0.01495, 0.04752, 0.3202, 0.08976, 0.0383, 0.02877, 0.3038, 0.06533, 0.1075, 0.2194, 0.1754, 0.05057, 0.07074, 0.6565, 0.01296, 0.8696, 0.7867, 0.9059, 0.7147, 0.7045]): _vg.add([_i], _w, 'REPLACE')
_vg = ob_cube.vertex_groups.new(name='MidTorso')
for _i, _w in zip([1, 3, 4, 5, 6, 7, 9, 11, 12, 13, 14, 15, 16, 17, 18, 22, 23, 26, 28, 29, 30, 31, 87, 88, 90, 92, 112, 113, 115, 135, 136, 137, 138, 146, 147, 150, 172, 186, 333, 335, 336, 337, 338, 339, 341, 343, 344, 345, 346, 347, 348, 349, 350, 354, 355, 358, 360, 361, 362, 363, 385, 419, 420, 422, 424, 444, 445, 447, 467, 469, 470, 504, 518, 598, 600, 601, 602, 603, 604, 605, 610, 611, 614, 616, 617, 618, 621, 622, 623, 626, 627], [0.2097, 0.6725, 0.8533, 0.7349, 0.8554, 0.2441, 0.327, 0.8663, 0.7386, 0.89, 0.719, 0.2074, 0.452, 0.2556, 0.1271, 0.8363, 0.6465, 0.09304, 0.02963, 0.1615, 0.01006, 0.2186, 0.8451, 0.7011, 0.1327, 0.1791, 0.8423, 0.6514, 0.08881, 0.1877, 0.02354, 0.1246, 0.04643, 0.01252, 0.01936, 0.05246, 0.06577, 0.1171, 0.2816, 0.3289, 0.5995, 0.3817, 0.5846, 0.2842, 0.3746, 0.6817, 0.4663, 0.7147, 0.4596, 0.124, 0.2101, 0.1781, 0.08993, 0.4783, 0.258, 0.03655, 0.04323, 0.2487, 0.05753, 0.2503, 0.003408, 0.5047, 0.2999, 0.0599, 0.2508, 0.5113, 0.2767, 0.0456, 0.2708, 0.06379, 0.02631, 0.08302, 0.1417, 0.07526, 0.9757, 0.6652, 0.6671, 1.006, 0.117, 0.09087, 0.9985, 0.9991, 0.02007, 0.9746, 0.8507, 0.1023, 0.99, 0.8384, 0.1035, 0.01658, 0.005899]): _vg.add([_i], _w, 'REPLACE')
_vg = ob_cube.vertex_groups.new(name='UpperTorso')
for _i, _w in zip([0, 2, 3, 5, 8, 10, 12, 14, 15, 16, 17, 18, 19, 20, 24, 27, 88, 89, 114, 136, 137, 138, 139, 267, 268, 269, 270, 271, 332, 335, 337, 338, 340, 342, 343, 344, 346, 347, 348, 349, 350, 351, 352, 354, 355, 356, 359, 419, 420, 421, 422, 444, 445, 446, 468, 469, 470, 471, 597, 599, 601, 602, 604, 605, 609, 612, 613, 615, 617, 618, 620, 622, 623, 626, 627, 628, 629, 630, 633, 634, 635, 636, 637, 638, 639], [0.06871, 0.00561, 0.02377, 0.09203, 0.1041, 0.1489, 0.1382, 0.07162, 0.07903, 0.2241, 0.4691, 0.1619, 0.04684, 0.02429, 0.09899, 0.05337, 0.0441, 0.1218, 0.09698, 0.02962, 0.1388, 0.2718, 0.09962, 0.4236, 0.1958, 0.3339, 0.2555, 0.3877, 0.0407, 0.08183, 0.1561, 0.05178, 0.07629, 0.08179, 0.02564, 0.194, 0.118, 0.09434, 0.2226, 0.3563, 0.1728, 0.06558, 0.023, 0.03101, 0.06909, 0.02749, 0.07272, 0.04494, 0.1033, 0.05236, 0.01616, 0.01442, 0.06472, 0.04267, 0.03799, 0.132, 0.2411, 0.1027, 0.8947, 0.7142, 0.2497, 0.1698, 0.7648, 0.5911, 0.5274, 0.976, 0.1592, 0.9981, 0.1224, 0.8649, 0.4783, 0.08444, 0.5178, 0.836, 0.637, 0.9146, 0.9713, 0.5223, 0.08653, 0.1843, 0.1201, 0.1012, 0.1061, 0.1236, 0.2589]): _vg.add([_i], _w, 'REPLACE')
_vg = ob_cube.vertex_groups.new(name='Neck')
for _i, _w in zip([8, 10, 19, 20, 24, 27, 89, 114, 267, 268, 269, 270, 271, 274, 280, 282, 284, 285, 290, 303, 306, 319, 320, 322, 323, 326, 330, 340, 342, 351, 352, 356, 359, 421, 446, 597, 599, 606, 607, 609, 613, 620, 627, 628, 630, 633, 634, 635, 636, 637, 638, 639, 642, 653, 658, 665, 674, 678, 682, 702, 705, 708], [0.08209, 0.0199, 0.1313, 0.2282, 0.02333, 0.5815, 0.01967, 0.05978, 0.1295, 0.3132, 0.1642, 0.257, 0.1226, 0.01622, 0.02365, 0.01063, 0.006309, 0.1122, 0.000952, 0.07206, 0.02749, 0.04313, 0.01468, 0.0323, 0.002107, 0.001712, 0.02195, 0.04643, 0.03694, 0.1697, 0.1471, 0.01826, 0.2343, 0.0285, 0.03437, 0.07103, 0.1616, 0.05936, 0.2092, 0.4308, 0.7749, 0.3892, 0.07325, 0.02293, 0.08248, 0.8685, 0.1677, 0.1912, 0.1327, 0.1608, 0.1342, 0.5207, 0.02446, 0.05669, 0.004471, 0.01792, 0.01968, 0.03777, 0.03134, 0.001389, 0.01106, 0.04445]): _vg.add([_i], _w, 'REPLACE')
_vg = ob_cube.vertex_groups.new(name='Head')
for _i, _w in zip([8, 10, 19, 20, 24, 27, 89, 114, 267, 268, 269, 270, 271, 272, 273, 274, 275, 276, 277, 278, 279, 280, 281, 282, 283, 284, 285, 286, 287, 288, 289, 290, 291, 292, 293, 294, 295, 296, 297, 298, 299, 300, 301, 302, 303, 304, 305, 306, 307, 308, 309, 310, 311, 312, 313, 314, 315, 316, 317, 318, 319, 320, 321, 322, 323, 324, 325, 326, 327, 328, 329, 330, 331, 340, 342, 351, 352, 356, 359, 421, 446, 606, 607, 613, 633, 634, 635, 636, 637, 638, 639, 640, 641, 642, 643, 644, 645, 646, 647, 648, 649, 650, 651, 652, 653, 654, 655, 656, 657, 658, 659, 660, 661, 662, 663, 664, 665, 666, 667, 668, 669, 670, 671, 672, 673, 674, 675, 676, 677, 678, 679, 680, 681, 682, 683, 684, 685, 686, 687, 688, 689, 690, 691, 692, 693, 694, 695, 696, 697, 698, 699, 700, 701, 702, 703, 704, 705, 706, 707, 708, 709, 710, 711, 712, 713, 714, 715, 716], [0.01784, 0.01955, 0.7833, 0.6996, 0.001578, 0.3199, 0.01449, 0.004859, 0.1352, 0.1255, 0.09539, 0.09766, 0.1165, 0.9953, 0.9965, 0.9479, 0.9993, 0.999, 0.985, 0.997, 0.9804, 0.9546, 0.9956, 0.9616, 0.9978, 0.9646, 0.864, 0.9984, 0.9839, 0.9649, 0.9952, 0.9611, 0.998, 0.9969, 0.9985, 0.9995, 0.9942, 0.9921, 0.9899, 0.9711, 0.9961, 0.9882, 0.9709, 0.9981, 0.9088, 0.9973, 0.9885, 0.9418, 0.9984, 0.9934, 0.9912, 0.9903, 0.9874, 0.9785, 0.9784, 0.9796, 0.9894, 0.9839, 0.9828, 0.9778, 0.9429, 0.9593, 0.9824, 0.9477, 0.9646, 0.9792, 0.9861, 0.9678, 0.9753, 0.9878, 0.9823, 0.9556, 0.9686, 0.05643, 0.03707, 0.6106, 0.7476, 0.03564, 0.5358, 0.0418, 0.05109, 0.9241, 0.7804, 0.09424, 0.01946, 0.1636, 0.1875, 0.1673, 0.1789, 0.169, 0.135, 0.9953, 0.996, 0.9271, 0.9991, 0.9989, 0.9822, 0.9966, 0.9742, 0.9607, 0.9954, 0.9647, 0.9978, 0.9684, 0.8878, 0.9981, 0.9786, 0.9552, 0.9953, 0.9432, 0.9978, 0.9963, 0.9984, 0.9995, 0.9993, 0.9994, 0.9443, 0.9932, 0.9838, 0.9967, 0.9905, 0.9901, 0.9662, 0.9958, 0.9886, 0.9573, 0.9951, 0.9595, 0.9978, 0.9216, 0.9973, 0.9979, 0.989, 0.9111, 0.9982, 0.9917, 0.9603, 0.9986, 0.9999, 0.994, 0.9906, 0.9876, 0.9888, 0.9842, 0.98, 0.9797, 0.9812, 0.9862, 0.9903, 0.9822, 0.9768, 0.9793, 0.97, 0.9516, 0.9639, 0.9764, 0.9528, 0.9814, 0.9569, 0.9437, 0.9803, 0.9865, 0.971, 0.9733, 0.9872, 0.9813, 0.9612, 0.9654]): _vg.add([_i], _w, 'REPLACE')
_vg = ob_cube.vertex_groups.new(name='LShoulder')
for _i, _w in zip([0, 2, 3, 4, 5, 8, 10, 12, 14, 15, 16, 17, 18, 19, 20, 21, 22, 23, 24, 26, 27, 86, 87, 88, 89, 90, 111, 112, 113, 114, 115, 136, 137, 138, 139, 140, 141, 142, 143, 144, 145, 146, 147, 149, 150, 151, 152, 153, 155, 156, 158, 159, 160, 267, 268, 269, 270, 271, 335, 346, 347, 350, 599, 602, 604, 605, 609, 620, 622, 623, 626, 627, 628, 630, 639], [0.8818, 0.9475, 0.2326, 0.01587, 0.1291, 0.7755, 0.772, 0.07971, 0.1533, 0.6558, 0.2843, 0.2348, 0.6559, 0.02269, 0.02384, 0.9817, 0.01553, 0.2594, 0.836, 0.7278, 0.04655, 0.9691, 0.002728, 0.1965, 0.8068, 0.722, 0.9865, 0.01587, 0.258, 0.8129, 0.8136, 0.9036, 0.708, 0.6404, 0.8448, 0.9962, 0.9476, 0.9798, 0.9994, 0.9828, 0.9797, 0.7724, 0.3516, 0.9722, 0.6369, 0.8862, 0.9191, 0.004111, 0.1127, 0.07071, 0.1074, 0.02898, 0.05473, 0.306, 0.3592, 0.4032, 0.3851, 0.3695, 0.002425, 0.03792, 0.00762, 0.05118, 0.06902, 0.07061, 0.03375, 0.174, 0.05376, 0.1847, 0.03771, 0.3156, 0.05018, 0.1533, 0.03528, 0.3475, 0.06117]): _vg.add([_i], _w, 'REPLACE')
_vg = ob_cube.vertex_groups.new(name='LUpperArm')
for _i, _w in zip([15, 23, 26, 88, 90, 113, 115, 146, 147, 148, 150, 151, 152, 153, 154, 155, 156, 157, 158, 159, 160, 161, 162, 163, 164, 165, 166, 167, 168, 169, 170, 176], [0.009535, 0.04001, 0.1677, 0.008149, 0.115, 0.03141, 0.07553, 0.1896, 0.609, 0.9808, 0.2989, 0.09721, 0.07373, 0.9716, 0.9826, 0.8791, 0.9214, 0.9817, 0.8797, 0.9579, 0.9425, 0.9851, 0.976, 0.9716, 0.9869, 0.9758, 0.983, 0.9779, 0.05984, 0.01914, 0.05323, 0.05066]): _vg.add([_i], _w, 'REPLACE')
_vg = ob_cube.vertex_groups.new(name='LArm')
for _i, _w in zip([163, 168, 169, 170, 171, 173, 174, 175, 176, 177, 178, 179, 180, 181, 182, 183, 184, 185, 209, 210, 211, 212, 230, 233, 234, 255, 257, 631, 632], [0.005904, 0.9401, 0.9657, 0.9454, 0.9857, 0.9797, 0.9774, 0.9851, 0.9488, 0.9754, 0.9828, 1.108, 0.8973, 0.9394, 0.9653, 0.1238, 0.8966, 0.9954, 0.08559, 0.04221, 0.003123, 0.02431, 0.01068, 0.06849, 0.06202, 0.01951, 0.03448, 1.0, 1.0]): _vg.add([_i], _w, 'REPLACE')
_vg = ob_cube.vertex_groups.new(name='LHand')
for _i, _w in zip([179, 208, 209, 210, 211, 212, 214, 216, 232, 233, 234, 236, 237, 242, 249, 255, 257, 258, 259], [0.00389, 0.1633, 0.7715, 0.7207, 0.9016, 0.8555, 0.1175, 0.07432, 0.01305, 0.8155, 0.4833, 0.086, 0.004105, 0.03294, 0.01221, 0.8741, 0.8684, 0.0534, 0.05851]): _vg.add([_i], _w, 'REPLACE')
_vg = ob_cube.vertex_groups.new(name='LFingers')
for _i, _w in zip([208, 209, 210, 211, 212, 213, 214, 215, 216, 217, 218, 219, 220, 221, 222, 223, 224, 233, 234, 235, 236, 237, 238, 239, 240, 241, 242, 243, 244, 245, 246, 247, 249, 250, 251, 252, 253, 254, 255, 256, 257, 258, 259, 260, 261, 262, 263, 264], [0.05785, 0.05723, 0.07649, 0.06165, 0.09327, 0.9156, 0.8606, 0.9831, 0.9222, 0.9948, 0.9847, 0.9991, 0.9896, 0.9995, 0.9996, 0.9999, 0.9992, 0.08597, 0.07751, 0.9766, 0.9065, 0.9395, 0.9879, 0.9974, 0.9995, 0.9997, 0.956, 0.9989, 0.9963, 0.9998, 1.0, 1.0, 0.9639, 0.9977, 0.9735, 0.9964, 0.9996, 0.9998, 0.05379, 1.0, 0.08099, 0.9346, 0.9384, 0.9931, 0.9999, 0.9936, 1.0, 0.9999]): _vg.add([_i], _w, 'REPLACE')
_vg = ob_cube.vertex_groups.new(name='LThumb')
for _i, _w in zip([180, 181, 183, 184, 208, 209, 210, 213, 225, 226, 227, 228, 229, 230, 231, 232, 233, 234, 237, 248, 255], [0.09553, 0.04357, 0.87, 0.09275, 0.7541, 0.0856, 0.1567, 0.06552, 0.9993, 0.9704, 0.9998, 1.032, 0.9978, 0.9527, 0.9982, 0.958, 0.009988, 0.3772, 0.01476, 0.988, 0.02479]): _vg.add([_i], _w, 'REPLACE')
_vg = ob_cube.vertex_groups.new(name='Bone.014')
for _i, _w in zip([18, 350, 599, 602, 605, 609, 620, 622, 623, 627, 628, 630, 639], [0.02224, 0.02224, 0.08132, 0.05192, 0.1283, 0.05743, 0.1708, 0.02576, 0.291, 0.1791, 0.04767, 0.322, 0.04422]): _vg.add([_i], _w, 'REPLACE')
_vg = ob_cube.vertex_groups.new(name='Bone.015')
_vg = ob_cube.vertex_groups.new(name='Bone.016')
_vg.add([265, 266, 631, 632], 1.0, 'REPLACE')
_vg = ob_cube.vertex_groups.new(name='Bone.017')
_vg = ob_cube.vertex_groups.new(name='Bone.018')
_vg = ob_cube.vertex_groups.new(name='Bone.019')
_vg = ob_cube.vertex_groups.new(name='LUpperLeg')
for _i, _w in zip([1, 4, 6, 7, 9, 11, 13, 22, 25, 28, 29, 30, 31, 32, 33, 34, 35, 36, 37, 38, 39, 40, 41, 42, 43, 50, 51, 52, 53, 54, 55, 56, 57, 58, 59, 60, 61, 62, 63, 64, 65, 66, 67, 87, 91, 92, 93, 94, 95, 96, 99, 100, 101, 102, 103, 104, 112, 116, 117, 118, 119, 120, 123, 124, 125, 126, 127, 128, 135, 172, 186, 187, 188, 189, 190, 193, 194, 195, 196, 197, 198, 333, 339, 360, 362, 364, 448, 518, 598, 608, 614, 619, 624, 625], [0.2041, 0.01299, 0.0353, 0.2152, 0.1864, 0.04048, 0.0145, 0.02258, 0.9826, 0.5809, 0.2373, 0.1995, 0.4002, 0.6874, 0.987, 0.9845, 0.9839, 0.9903, 0.991, 0.5372, 0.1942, 0.712, 0.778, 0.5219, 0.4359, 0.8567, 0.9864, 0.903, 0.8982, 0.9414, 0.9222, 0.997, 0.9912, 0.9957, 0.9988, 0.9907, 0.9957, 0.9326, 0.8996, 0.8862, 0.9315, 0.9255, 0.9381, 0.02981, 0.6983, 0.2751, 0.9856, 0.983, 0.5439, 0.6141, 0.9482, 0.9259, 0.9949, 0.9935, 0.9152, 0.9172, 0.01577, 0.5976, 0.9862, 0.9939, 0.4481, 0.8186, 0.9329, 0.9247, 0.9965, 1.0, 0.9564, 0.8969, 0.2023, 0.5663, 0.5194, 0.9859, 0.9898, 0.8543, 0.192, 0.9107, 0.8912, 0.9962, 0.9893, 0.951, 0.9094, 0.004369, 0.03789, 0.05432, 0.04668, 0.02103, 0.06148, 0.01755, 0.1263, 0.06275, 0.06973, 0.03917, 0.1648, 0.1684]): _vg.add([_i], _w, 'REPLACE')
_vg = ob_cube.vertex_groups.new(name='LLeg')
for _i, _w in zip([38, 39, 40, 41, 42, 43, 44, 45, 46, 47, 48, 49, 62, 63, 64, 65, 66, 67, 68, 69, 70, 71, 72, 73, 74, 75, 76, 77, 78, 80, 81, 84, 95, 96, 97, 98, 103, 104, 105, 106, 108, 119, 120, 121, 122, 127, 128, 129, 130, 131, 132, 133, 134, 189, 190, 191, 192, 197, 198, 199, 200, 202, 204, 207], [0.4627, 0.8058, 0.2879, 0.2219, 0.4781, 0.5641, 0.9531, 0.9879, 0.8818, 0.9188, 0.9839, 0.9536, 0.06712, 0.1002, 0.1137, 0.06852, 0.07444, 0.06165, 0.977, 0.9962, 0.9847, 0.977, 0.9786, 0.9866, 0.06482, 0.4781, 0.01073, 0.01603, 0.4864, 0.001797, 0.2085, 0.3914, 0.4561, 0.3859, 0.9093, 0.9399, 0.08462, 0.08253, 0.9769, 0.9919, 0.04787, 0.5519, 0.1814, 0.9779, 0.9967, 0.03714, 0.103, 0.982, 0.9827, 0.1983, 0.06391, 0.06832, 0.1088, 0.1456, 0.8079, 0.925, 0.9843, 0.04735, 0.09056, 0.9892, 0.9783, 0.4992, 0.4135, 0.09926]): _vg.add([_i], _w, 'REPLACE')
_vg = ob_cube.vertex_groups.new(name='LFoot')
for _i, _w in zip([44, 46, 47, 49, 74, 75, 76, 77, 78, 79, 80, 81, 82, 83, 84, 85, 97, 98, 107, 108, 109, 110, 131, 132, 133, 134, 191, 201, 202, 203, 204, 205, 206, 207], [0.04299, 0.1176, 0.08072, 0.04221, 0.9352, 0.5219, 0.9696, 0.967, 0.5136, 0.986, 0.9741, 0.7915, 0.9998, 0.9995, 0.6086, 0.9769, 0.09027, 0.05961, 0.9821, 0.951, 0.9942, 0.9889, 0.8017, 0.9361, 0.9317, 0.8912, 0.0744, 0.9988, 0.5008, 1.001, 0.5865, 0.983, 0.9994, 0.9007]): _vg.add([_i], _w, 'REPLACE')
_vg = ob_cube.vertex_groups.new(name='Bone.020')
for _i, _w in zip([28, 116, 360, 448, 598, 624, 625], [0.001539, 0.02413, 0.001539, 0.02413, 0.05278, 0.1065, 0.1048]): _vg.add([_i], _w, 'REPLACE')
_vg = ob_cube.vertex_groups.new(name='Bone.021')
_vg = ob_cube.vertex_groups.new(name='Bone.022')
_vg = ob_cube.vertex_groups.new(name='LShoulder.001')
for _i, _w in zip([14, 18, 332, 333, 334, 335, 336, 337, 338, 339, 340, 342, 343, 344, 345, 346, 347, 348, 349, 350, 351, 352, 353, 354, 355, 356, 358, 359, 361, 363, 418, 419, 420, 421, 422, 424, 443, 444, 445, 446, 447, 467, 468, 469, 470, 471, 472, 473, 474, 475, 476, 477, 478, 479, 481, 482, 483, 484, 485, 487, 488, 490, 491, 492, 599, 601, 602, 604, 605, 620, 623, 626, 627, 630, 634, 635, 636, 637, 638, 639, 653, 682], [0.002879, 0.01827, 0.9064, 0.05667, 0.9566, 0.4359, 0.1449, 0.3341, 0.1271, 0.03073, 0.8115, 0.821, 0.08383, 0.2363, 0.08933, 0.2962, 0.6911, 0.4751, 0.3927, 0.655, 0.1544, 0.07499, 0.9872, 0.1805, 0.4954, 0.8807, 0.7485, 0.1628, 0.05786, 0.01451, 0.9761, 0.1624, 0.4353, 0.8572, 0.7595, 0.05009, 0.9902, 0.1726, 0.4855, 0.8555, 0.8262, 0.06303, 0.9022, 0.7591, 0.6718, 0.8339, 0.9749, 0.9519, 0.9772, 0.9984, 0.9849, 0.9823, 0.7718, 0.3825, 0.9755, 0.6511, 0.8904, 0.9215, 0.001275, 0.1245, 0.08311, 0.1193, 0.03577, 0.05695, 0.03572, 0.03798, 0.07026, 0.06387, 0.1217, 0.00624, 0.03577, 0.05601, 0.09871, 0.01772, 0.4765, 0.4859, 0.5915, 0.5428, 0.5663, 0.02062, 0.0282, 0.01712]): _vg.add([_i], _w, 'REPLACE')
_vg = ob_cube.vertex_groups.new(name='LUpperArm.001')
for _i, _w in zip([335, 337, 346, 347, 348, 354, 355, 358, 420, 422, 445, 447, 478, 479, 480, 482, 483, 484, 485, 486, 487, 488, 489, 490, 491, 492, 493, 494, 495, 496, 497, 498, 499, 500, 501, 502, 508], [0.05333, 0.02786, 0.003295, 0.02794, 0.02383, 0.001886, 0.08281, 0.1782, 0.06373, 0.1275, 0.0762, 0.08581, 0.1976, 0.5875, 0.981, 0.3032, 0.0974, 0.07269, 0.9732, 0.9849, 0.8685, 0.9099, 0.9833, 0.8707, 0.9549, 0.9407, 0.9868, 0.9741, 0.9675, 0.9882, 0.9727, 0.9815, 0.9772, 0.05676, 0.01161, 0.05421, 0.04889]): _vg.add([_i], _w, 'REPLACE')
_vg = ob_cube.vertex_groups.new(name='LArm.001')
for _i, _w in zip([265, 266, 495, 497, 500, 501, 502, 503, 505, 506, 507, 508, 509, 510, 511, 512, 513, 514, 515, 516, 517, 540, 541, 542, 543, 544, 562, 565, 566, 587, 589], [1.0, 1.0, 0.01383, 0.001989, 0.9431, 0.9694, 0.9452, 0.9802, 0.9816, 0.9763, 0.9848, 0.9502, 0.9709, 0.9855, 0.973, 0.9157, 0.9562, 0.971, 0.2245, 0.8967, 0.9721, 0.002129, 0.09336, 0.03585, 0.0009845, 0.02325, 0.02192, 0.07008, 0.05884, 0.01686, 0.03049]): _vg.add([_i], _w, 'REPLACE')
_vg = ob_cube.vertex_groups.new(name='LHand.001')
for _i, _w in zip([540, 541, 542, 543, 544, 546, 548, 564, 565, 566, 568, 569, 574, 581, 587, 589, 590, 591], [0.1473, 0.7645, 0.7097, 0.904, 0.8613, 0.1187, 0.07354, 0.003279, 0.8173, 0.4702, 0.0864, 0.00243, 0.02549, 0.0074, 0.8819, 0.8782, 0.05606, 0.05644]): _vg.add([_i], _w, 'REPLACE')
_vg = ob_cube.vertex_groups.new(name='LFingers.001')
for _i, _w in zip([540, 541, 542, 543, 544, 545, 546, 547, 548, 549, 550, 551, 552, 553, 554, 555, 556, 565, 566, 567, 568, 569, 570, 571, 572, 573, 574, 575, 576, 577, 578, 579, 581, 582, 583, 584, 585, 586, 587, 588, 589, 590, 591, 592, 593, 594, 595, 596], [0.05314, 0.05698, 0.07709, 0.06081, 0.08893, 0.9145, 0.858, 0.9843, 0.9232, 0.9947, 0.9842, 0.9993, 0.9899, 0.9995, 0.9995, 0.9999, 0.9992, 0.08353, 0.07585, 0.9702, 0.906, 0.9394, 0.9878, 0.9975, 0.9995, 0.9997, 0.9601, 0.9984, 0.9969, 0.9998, 1.0, 1.0, 0.9668, 0.9981, 0.9719, 0.9962, 0.9996, 0.9998, 0.04952, 1.0, 0.07422, 0.9304, 0.9408, 0.9936, 0.9999, 0.993, 1.0, 0.9999]): _vg.add([_i], _w, 'REPLACE')
_vg = ob_cube.vertex_groups.new(name='LThumb.001')
for _i, _w in zip([512, 513, 515, 516, 540, 541, 542, 545, 557, 558, 559, 560, 561, 562, 563, 564, 565, 566, 569, 580, 587], [0.0692, 0.007205, 0.7714, 0.09221, 0.7735, 0.08516, 0.1703, 0.06785, 0.9992, 0.9746, 0.9996, 1.018, 0.9981, 0.9439, 0.9983, 0.9638, 0.008179, 0.3951, 0.01716, 0.9719, 0.01975]): _vg.add([_i], _w, 'REPLACE')
_vg = ob_cube.vertex_groups.new(name='LUpperLeg.001')
for _i, _w in zip([7, 28, 30, 32, 116, 186, 333, 335, 336, 337, 338, 339, 341, 343, 344, 345, 346, 348, 354, 355, 357, 360, 361, 362, 363, 364, 365, 366, 367, 368, 369, 370, 371, 372, 373, 374, 375, 382, 383, 384, 385, 386, 387, 388, 389, 390, 391, 392, 393, 394, 395, 396, 397, 398, 399, 400, 419, 420, 423, 424, 425, 426, 427, 428, 431, 432, 433, 434, 435, 436, 444, 445, 448, 449, 450, 451, 452, 455, 456, 457, 458, 459, 460, 467, 504, 518, 519, 520, 521, 522, 525, 526, 527, 528, 529, 530, 598, 600, 608, 614, 619, 624, 625], [0.02349, 0.05959, 0.0468, 0.0264, 0.07036, 0.01324, 0.4716, 0.05951, 0.1775, 0.06079, 0.1751, 0.3917, 0.3796, 0.1448, 0.04978, 0.1523, 0.03615, 0.01058, 0.2253, 0.06842, 0.9819, 0.6145, 0.5743, 0.3392, 0.5917, 0.6877, 0.9906, 0.9807, 0.9795, 0.9908, 0.9878, 0.3651, 0.1677, 0.6921, 0.5532, 0.728, 0.4519, 0.8665, 0.9799, 0.9155, 0.9326, 0.9698, 0.9483, 0.9964, 0.9907, 0.9972, 0.9981, 0.9928, 0.9971, 0.8972, 0.8788, 0.9013, 0.9519, 0.916, 0.9258, 0.008696, 0.2142, 0.07094, 0.6535, 0.5833, 0.9821, 0.9801, 0.5424, 0.4808, 0.9489, 0.957, 0.9941, 0.9952, 0.9055, 0.8858, 0.2132, 0.06609, 0.6325, 0.9894, 0.9919, 0.4184, 0.8152, 0.9629, 0.9232, 0.9981, 0.9998, 0.9523, 0.8985, 0.5209, 0.6665, 0.6213, 0.9815, 0.9898, 0.7916, 0.2401, 0.9244, 0.9133, 0.9966, 0.9899, 0.9314, 0.9092, 0.1424, 0.001937, 0.06369, 0.1077, 0.03946, 0.1778, 0.1815]): _vg.add([_i], _w, 'REPLACE')
_vg = ob_cube.vertex_groups.new(name='LLeg.001')
for _i, _w in zip([370, 371, 372, 373, 374, 375, 376, 377, 378, 379, 380, 381, 394, 395, 396, 397, 398, 399, 400, 401, 402, 403, 404, 405, 406, 407, 408, 410, 413, 416, 417, 427, 428, 429, 430, 435, 436, 437, 438, 439, 440, 451, 452, 453, 454, 459, 460, 461, 462, 463, 464, 465, 466, 521, 522, 523, 524, 529, 530, 531, 532, 534, 536, 539], [0.6349, 0.8323, 0.3079, 0.4468, 0.272, 0.548, 0.9612, 0.9914, 0.8909, 0.9249, 0.9805, 0.966, 0.1026, 0.1211, 0.09863, 0.04612, 0.08396, 0.07395, 0.9705, 0.993, 0.9846, 0.984, 0.9864, 0.9894, 0.04208, 0.4781, 0.033, 0.486, 0.1973, 0.3884, 0.003042, 0.4575, 0.5192, 0.9198, 0.947, 0.09427, 0.114, 0.9844, 0.9902, 0.01402, 0.01635, 0.5816, 0.1848, 0.9868, 0.9904, 0.04543, 0.1015, 0.9871, 0.9791, 0.1657, 0.08348, 0.05222, 0.1143, 0.2083, 0.7599, 0.9313, 0.9845, 0.0683, 0.09073, 0.989, 0.9825, 0.4996, 0.4147, 0.09016]): _vg.add([_i], _w, 'REPLACE')
_vg = ob_cube.vertex_groups.new(name='LFoot.001')
for _i, _w in zip([376, 378, 379, 381, 406, 407, 408, 409, 410, 411, 412, 413, 414, 415, 416, 417, 429, 430, 439, 440, 441, 442, 463, 464, 465, 466, 523, 533, 534, 535, 536, 537, 538, 539], [0.02719, 0.1086, 0.07475, 0.0177, 0.9539, 0.5219, 0.9585, 0.9782, 0.514, 0.9796, 0.984, 0.8027, 0.9993, 0.9999, 0.6116, 0.9735, 0.07975, 0.0527, 0.968, 0.9668, 0.991, 0.9934, 0.8343, 0.9165, 0.9478, 0.8857, 0.06819, 0.9985, 0.5004, 1.001, 0.5853, 0.9875, 0.9995, 0.9098]): _vg.add([_i], _w, 'REPLACE')
_m = ob_cube.modifiers.new('Armature', 'ARMATURE')
_m.object = ob_armature
ob_lamp.location = (4.076, 1.005, 5.904)
ob_lamp.rotation_euler = (0.6503, 0.05522, 1.866)
ob_lamp.lock_rotations_4d = False
ob_lamp.empty_display_type = 'ARROWS'
ob_lamp.color = (0.0, 0.0, 0.0, 0.0)
ob_lamp.lineart.crease_threshold = 0.0
ob_camera.location = (7.481, -6.508, 5.344)
ob_camera.rotation_euler = (1.109, 0.0, 0.8149)
ob_camera.lock_rotations_4d = False
ob_camera.empty_display_type = 'ARROWS'
ob_camera.color = (0.0, 0.0, 0.0, 0.0)
ob_camera.display_type = 'WIRE'
ob_camera.lineart.crease_threshold = 0.0
ob_armature.location = (0.02005, -0.00771, 1.268)
ob_armature.show_in_front = True
ob_armature.lineart.crease_threshold = 0.0

# ---- collection membership
col_collection_1.objects.link(ob_cube)
col_collection_1.objects.link(ob_lamp)
col_collection_1.objects.link(ob_camera)
col_collection_6.objects.link(ob_armature)

# ---- scene / render settings (as saved in the file)
scene.camera = ob_camera
scene.frame_start = 1; scene.frame_end = 250; scene.frame_set(119)
scene.render.engine = 'BLENDER_EEVEE_NEXT'
scene.render.resolution_percentage = 50
scene.render.dither_intensity = 0.0
scene.cycles.use_denoising = False
scene.cycles.samples = 128
scene.cycles.sampling_pattern = 'TABULATED_SOBOL'
scene.cycles.light_sampling_threshold = 0.0
scene.cycles.use_adaptive_sampling = False
scene.cycles.use_light_tree = False
scene.cycles.blur_glossy = 0.0
scene.cycles.sample_clamp_indirect = 0.0
scene.view_settings.view_transform = 'Standard'
bpy.context.view_layer.update()
